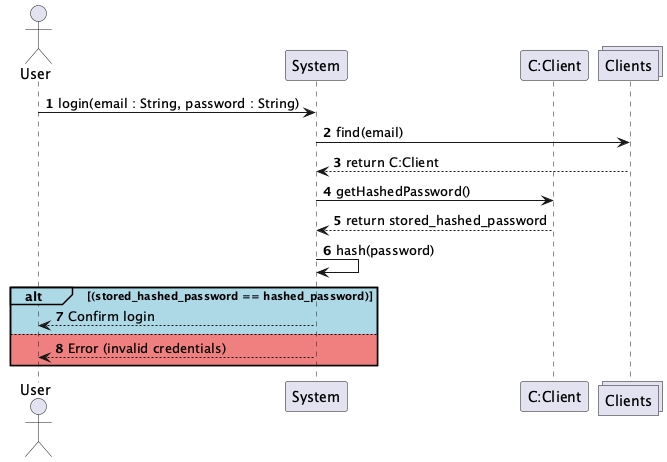

The diagram above was rendered by PlantUML. Its source (embedded in the PNG):
@startuml
actor User
participant System
participant "C:Client"
collections Clients

autonumber

User -> System : login(email : String, password : String)
System -> Clients : find(email)
Clients --> System : return C:Client

System -> "C:Client" : getHashedPassword()
"C:Client" --> System : return stored_hashed_password
System -> System : hash(password)

alt#LightBlue #LightBlue (stored_hashed_password == hashed_password)
    System --> User : Confirm login
else #LightCoral
    System --> User : Error (invalid credentials)
end
@enduml